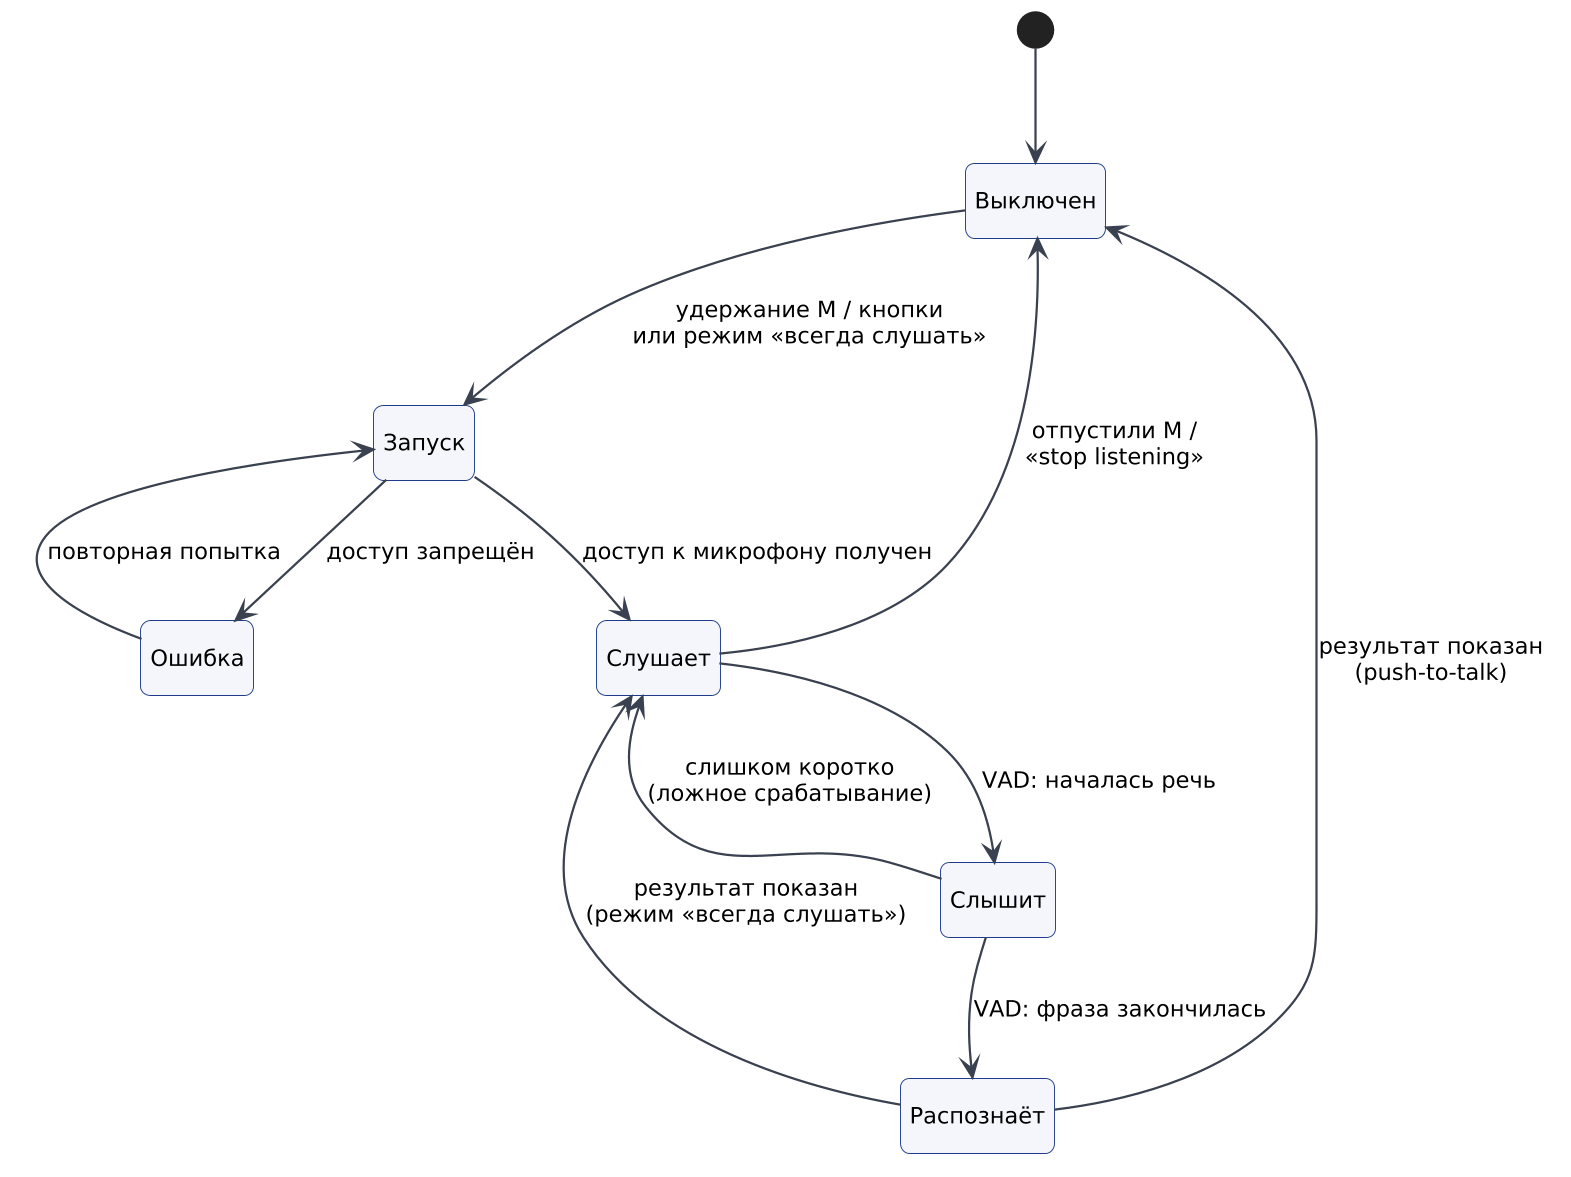

The diagram above was rendered by PlantUML. Its source (embedded in the PNG):
@startuml
!include _style.iuml
hide empty description
[*] --> Выключен
Выключен --> Запуск : удержание M / кнопки\nили режим «всегда слушать»
Запуск --> Слушает : доступ к микрофону получен
Запуск --> Ошибка : доступ запрещён
Слушает --> Слышит : VAD: началась речь
Слышит --> Слушает : слишком коротко\n(ложное срабатывание)
Слышит --> Распознаёт : VAD: фраза закончилась
Распознаёт --> Слушает : результат показан\n(режим «всегда слушать»)
Распознаёт --> Выключен : результат показан\n(push-to-talk)
Слушает --> Выключен : отпустили M /\n«stop listening»
Ошибка --> Запуск : повторная попытка
@enduml